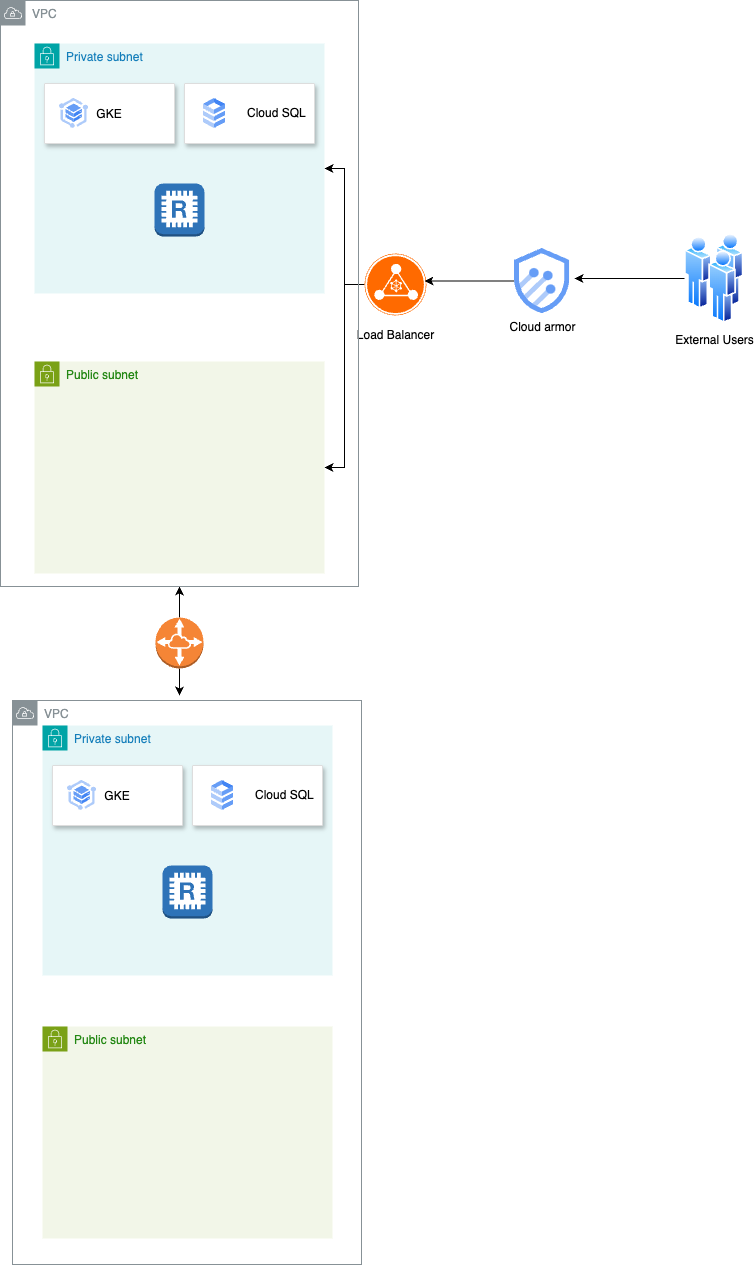

The diagram above was exported from draw.io. Its source (the exported page's mxGraphModel, read from the mxfile embedded in the PNG):
<mxGraphModel dx="1434" dy="789" grid="0" gridSize="10" guides="1" tooltips="1" connect="1" arrows="1" fold="1" page="1" pageScale="1" pageWidth="850" pageHeight="1100" math="0" shadow="0">
  <root>
    <mxCell id="0" />
    <mxCell id="1" parent="0" />
    <mxCell id="N6ighoEaWVVOxX92zxgf-6" style="edgeStyle=orthogonalEdgeStyle;rounded=0;orthogonalLoop=1;jettySize=auto;html=1;" edge="1" parent="1" source="N6ighoEaWVVOxX92zxgf-1">
      <mxGeometry relative="1" as="geometry">
        <mxPoint x="620" y="365" as="targetPoint" />
      </mxGeometry>
    </mxCell>
    <mxCell id="N6ighoEaWVVOxX92zxgf-1" value="External Users" style="image;aspect=fixed;perimeter=ellipsePerimeter;html=1;align=center;shadow=0;dashed=0;spacingTop=3;image=img/lib/active_directory/users.svg;" vertex="1" parent="1">
      <mxGeometry x="730" y="320" width="59.4" height="90" as="geometry" />
    </mxCell>
    <mxCell id="N6ighoEaWVVOxX92zxgf-33" style="edgeStyle=orthogonalEdgeStyle;rounded=0;orthogonalLoop=1;jettySize=auto;html=1;" edge="1" parent="1" source="N6ighoEaWVVOxX92zxgf-2" target="N6ighoEaWVVOxX92zxgf-26">
      <mxGeometry relative="1" as="geometry">
        <mxPoint x="372" y="217.5" as="targetPoint" />
      </mxGeometry>
    </mxCell>
    <mxCell id="N6ighoEaWVVOxX92zxgf-34" style="edgeStyle=orthogonalEdgeStyle;rounded=0;orthogonalLoop=1;jettySize=auto;html=1;entryX=1;entryY=0.5;entryDx=0;entryDy=0;" edge="1" parent="1" source="N6ighoEaWVVOxX92zxgf-2" target="N6ighoEaWVVOxX92zxgf-32">
      <mxGeometry relative="1" as="geometry" />
    </mxCell>
    <mxCell id="N6ighoEaWVVOxX92zxgf-2" value="&lt;div&gt;&lt;br&gt;&lt;/div&gt;&lt;div&gt;&lt;br&gt;&lt;/div&gt;&lt;div&gt;&lt;br&gt;&lt;/div&gt;&lt;div&gt;&lt;br&gt;&lt;/div&gt;&lt;div&gt;&lt;br&gt;&lt;/div&gt;&lt;div&gt;&lt;br&gt;&lt;/div&gt;&lt;div&gt;&lt;br&gt;&lt;/div&gt;&lt;div&gt;Load Balancer&lt;/div&gt;" style="points=[];aspect=fixed;html=1;align=center;shadow=0;dashed=0;fillColor=#FF6A00;strokeColor=none;shape=mxgraph.alibaba_cloud.nlb_network_load_balancer_02;" vertex="1" parent="1">
      <mxGeometry x="410" y="340" width="62" height="62" as="geometry" />
    </mxCell>
    <mxCell id="N6ighoEaWVVOxX92zxgf-7" style="edgeStyle=orthogonalEdgeStyle;rounded=0;orthogonalLoop=1;jettySize=auto;html=1;" edge="1" parent="1" source="N6ighoEaWVVOxX92zxgf-4">
      <mxGeometry relative="1" as="geometry">
        <mxPoint x="470" y="367.5" as="targetPoint" />
      </mxGeometry>
    </mxCell>
    <mxCell id="N6ighoEaWVVOxX92zxgf-4" value="Cloud armor" style="editableCssRules=.*;html=1;shape=image;verticalLabelPosition=bottom;labelBackgroundColor=#ffffff;verticalAlign=top;aspect=fixed;imageAspect=0;image=data:image/svg+xml,(base64 omitted: 1068 chars);" vertex="1" parent="1">
      <mxGeometry x="560" y="335" width="55.25" height="65" as="geometry" />
    </mxCell>
    <mxCell id="N6ighoEaWVVOxX92zxgf-9" value="Private subnet" style="points=[[0,0],[0.25,0],[0.5,0],[0.75,0],[1,0],[1,0.25],[1,0.5],[1,0.75],[1,1],[0.75,1],[0.5,1],[0.25,1],[0,1],[0,0.75],[0,0.5],[0,0.25]];outlineConnect=0;gradientColor=none;html=1;whiteSpace=wrap;fontSize=12;fontStyle=0;container=1;pointerEvents=0;collapsible=0;recursiveResize=0;shape=mxgraph.aws4.group;grIcon=mxgraph.aws4.group_security_group;grStroke=0;strokeColor=#00A4A6;fillColor=#E6F6F7;verticalAlign=top;align=left;spacingLeft=30;fontColor=#147EBA;dashed=0;" vertex="1" parent="1">
      <mxGeometry x="88" y="812" width="290" height="250" as="geometry" />
    </mxCell>
    <mxCell id="N6ighoEaWVVOxX92zxgf-12" value="GKE" style="strokeColor=#dddddd;shadow=1;strokeWidth=1;rounded=1;absoluteArcSize=1;arcSize=2;" vertex="1" parent="N6ighoEaWVVOxX92zxgf-9">
      <mxGeometry x="10" y="40" width="130" height="60" as="geometry" />
    </mxCell>
    <mxCell id="N6ighoEaWVVOxX92zxgf-13" value="" style="editableCssRules=.*;html=1;fontColor=#999999;shape=image;verticalLabelPosition=middle;verticalAlign=middle;labelPosition=right;align=left;spacingLeft=20;part=1;points=[];imageAspect=0;image=data:image/svg+xml,(base64 omitted: 1768 chars);" vertex="1" parent="N6ighoEaWVVOxX92zxgf-12">
      <mxGeometry width="29" height="30" relative="1" as="geometry">
        <mxPoint x="15" y="15" as="offset" />
      </mxGeometry>
    </mxCell>
    <mxCell id="N6ighoEaWVVOxX92zxgf-14" value="" style="strokeColor=#dddddd;shadow=1;strokeWidth=1;rounded=1;absoluteArcSize=1;arcSize=2;" vertex="1" parent="N6ighoEaWVVOxX92zxgf-9">
      <mxGeometry x="150" y="40" width="130" height="60" as="geometry" />
    </mxCell>
    <mxCell id="N6ighoEaWVVOxX92zxgf-15" value="&lt;font color=&quot;#000000&quot;&gt;Cloud SQL&lt;/font&gt;" style="editableCssRules=.*;html=1;fontColor=#999999;shape=image;verticalLabelPosition=middle;verticalAlign=middle;labelPosition=right;align=left;spacingLeft=20;part=1;points=[];imageAspect=0;image=data:image/svg+xml,(base64 omitted: 1016 chars);" vertex="1" parent="N6ighoEaWVVOxX92zxgf-14">
      <mxGeometry width="22" height="30" relative="1" as="geometry">
        <mxPoint x="19" y="15" as="offset" />
      </mxGeometry>
    </mxCell>
    <mxCell id="N6ighoEaWVVOxX92zxgf-18" value="" style="outlineConnect=0;dashed=0;verticalLabelPosition=bottom;verticalAlign=top;align=center;html=1;shape=mxgraph.aws3.redis;fillColor=#2E73B8;gradientColor=none;" vertex="1" parent="N6ighoEaWVVOxX92zxgf-9">
      <mxGeometry x="120" y="140" width="50" height="53" as="geometry" />
    </mxCell>
    <mxCell id="N6ighoEaWVVOxX92zxgf-19" value="Public subnet" style="points=[[0,0],[0.25,0],[0.5,0],[0.75,0],[1,0],[1,0.25],[1,0.5],[1,0.75],[1,1],[0.75,1],[0.5,1],[0.25,1],[0,1],[0,0.75],[0,0.5],[0,0.25]];outlineConnect=0;gradientColor=none;html=1;whiteSpace=wrap;fontSize=12;fontStyle=0;container=1;pointerEvents=0;collapsible=0;recursiveResize=0;shape=mxgraph.aws4.group;grIcon=mxgraph.aws4.group_security_group;grStroke=0;strokeColor=#7AA116;fillColor=#F2F6E8;verticalAlign=top;align=left;spacingLeft=30;fontColor=#248814;dashed=0;" vertex="1" parent="1">
      <mxGeometry x="88" y="1113" width="290" height="212" as="geometry" />
    </mxCell>
    <mxCell id="N6ighoEaWVVOxX92zxgf-26" value="Private subnet" style="points=[[0,0],[0.25,0],[0.5,0],[0.75,0],[1,0],[1,0.25],[1,0.5],[1,0.75],[1,1],[0.75,1],[0.5,1],[0.25,1],[0,1],[0,0.75],[0,0.5],[0,0.25]];outlineConnect=0;gradientColor=none;html=1;whiteSpace=wrap;fontSize=12;fontStyle=0;container=1;pointerEvents=0;collapsible=0;recursiveResize=0;shape=mxgraph.aws4.group;grIcon=mxgraph.aws4.group_security_group;grStroke=0;strokeColor=#00A4A6;fillColor=#E6F6F7;verticalAlign=top;align=left;spacingLeft=30;fontColor=#147EBA;dashed=0;" vertex="1" parent="1">
      <mxGeometry x="80" y="130" width="290" height="250" as="geometry" />
    </mxCell>
    <mxCell id="N6ighoEaWVVOxX92zxgf-27" value="GKE" style="strokeColor=#dddddd;shadow=1;strokeWidth=1;rounded=1;absoluteArcSize=1;arcSize=2;" vertex="1" parent="N6ighoEaWVVOxX92zxgf-26">
      <mxGeometry x="10" y="40" width="130" height="60" as="geometry" />
    </mxCell>
    <mxCell id="N6ighoEaWVVOxX92zxgf-28" value="" style="editableCssRules=.*;html=1;fontColor=#999999;shape=image;verticalLabelPosition=middle;verticalAlign=middle;labelPosition=right;align=left;spacingLeft=20;part=1;points=[];imageAspect=0;image=data:image/svg+xml,(base64 omitted: 1768 chars);" vertex="1" parent="N6ighoEaWVVOxX92zxgf-27">
      <mxGeometry width="29" height="30" relative="1" as="geometry">
        <mxPoint x="15" y="15" as="offset" />
      </mxGeometry>
    </mxCell>
    <mxCell id="N6ighoEaWVVOxX92zxgf-29" value="" style="strokeColor=#dddddd;shadow=1;strokeWidth=1;rounded=1;absoluteArcSize=1;arcSize=2;" vertex="1" parent="N6ighoEaWVVOxX92zxgf-26">
      <mxGeometry x="150" y="40" width="130" height="60" as="geometry" />
    </mxCell>
    <mxCell id="N6ighoEaWVVOxX92zxgf-30" value="&lt;font color=&quot;#000000&quot;&gt;Cloud SQL&lt;/font&gt;" style="editableCssRules=.*;html=1;fontColor=#999999;shape=image;verticalLabelPosition=middle;verticalAlign=middle;labelPosition=right;align=left;spacingLeft=20;part=1;points=[];imageAspect=0;image=data:image/svg+xml,(base64 omitted: 1016 chars);" vertex="1" parent="N6ighoEaWVVOxX92zxgf-29">
      <mxGeometry width="22" height="30" relative="1" as="geometry">
        <mxPoint x="19" y="15" as="offset" />
      </mxGeometry>
    </mxCell>
    <mxCell id="N6ighoEaWVVOxX92zxgf-31" value="" style="outlineConnect=0;dashed=0;verticalLabelPosition=bottom;verticalAlign=top;align=center;html=1;shape=mxgraph.aws3.redis;fillColor=#2E73B8;gradientColor=none;" vertex="1" parent="N6ighoEaWVVOxX92zxgf-26">
      <mxGeometry x="120" y="140" width="50" height="53" as="geometry" />
    </mxCell>
    <mxCell id="N6ighoEaWVVOxX92zxgf-32" value="Public subnet" style="points=[[0,0],[0.25,0],[0.5,0],[0.75,0],[1,0],[1,0.25],[1,0.5],[1,0.75],[1,1],[0.75,1],[0.5,1],[0.25,1],[0,1],[0,0.75],[0,0.5],[0,0.25]];outlineConnect=0;gradientColor=none;html=1;whiteSpace=wrap;fontSize=12;fontStyle=0;container=1;pointerEvents=0;collapsible=0;recursiveResize=0;shape=mxgraph.aws4.group;grIcon=mxgraph.aws4.group_security_group;grStroke=0;strokeColor=#7AA116;fillColor=#F2F6E8;verticalAlign=top;align=left;spacingLeft=30;fontColor=#248814;dashed=0;" vertex="1" parent="1">
      <mxGeometry x="80" y="448" width="290" height="212" as="geometry" />
    </mxCell>
    <mxCell id="N6ighoEaWVVOxX92zxgf-37" style="edgeStyle=orthogonalEdgeStyle;rounded=0;orthogonalLoop=1;jettySize=auto;html=1;exitX=0.5;exitY=0;exitDx=0;exitDy=0;exitPerimeter=0;" edge="1" parent="1" source="N6ighoEaWVVOxX92zxgf-35" target="N6ighoEaWVVOxX92zxgf-36">
      <mxGeometry relative="1" as="geometry" />
    </mxCell>
    <mxCell id="N6ighoEaWVVOxX92zxgf-39" style="edgeStyle=orthogonalEdgeStyle;rounded=0;orthogonalLoop=1;jettySize=auto;html=1;" edge="1" parent="1" source="N6ighoEaWVVOxX92zxgf-35">
      <mxGeometry relative="1" as="geometry">
        <mxPoint x="225" y="782" as="targetPoint" />
      </mxGeometry>
    </mxCell>
    <mxCell id="N6ighoEaWVVOxX92zxgf-35" value="" style="outlineConnect=0;dashed=0;verticalLabelPosition=bottom;verticalAlign=top;align=center;html=1;shape=mxgraph.aws3.vpc_peering;fillColor=#F58536;gradientColor=none;" vertex="1" parent="1">
      <mxGeometry x="201" y="704" width="48" height="51" as="geometry" />
    </mxCell>
    <mxCell id="N6ighoEaWVVOxX92zxgf-36" value="VPC" style="sketch=0;outlineConnect=0;gradientColor=none;html=1;whiteSpace=wrap;fontSize=12;fontStyle=0;shape=mxgraph.aws4.group;grIcon=mxgraph.aws4.group_vpc;strokeColor=#879196;fillColor=none;verticalAlign=top;align=left;spacingLeft=30;fontColor=#879196;dashed=0;" vertex="1" parent="1">
      <mxGeometry x="46" y="87" width="358" height="586" as="geometry" />
    </mxCell>
    <mxCell id="N6ighoEaWVVOxX92zxgf-38" value="VPC" style="sketch=0;outlineConnect=0;gradientColor=none;html=1;whiteSpace=wrap;fontSize=12;fontStyle=0;shape=mxgraph.aws4.group;grIcon=mxgraph.aws4.group_vpc;strokeColor=#879196;fillColor=none;verticalAlign=top;align=left;spacingLeft=30;fontColor=#879196;dashed=0;" vertex="1" parent="1">
      <mxGeometry x="58" y="787" width="349" height="564" as="geometry" />
    </mxCell>
  </root>
</mxGraphModel>